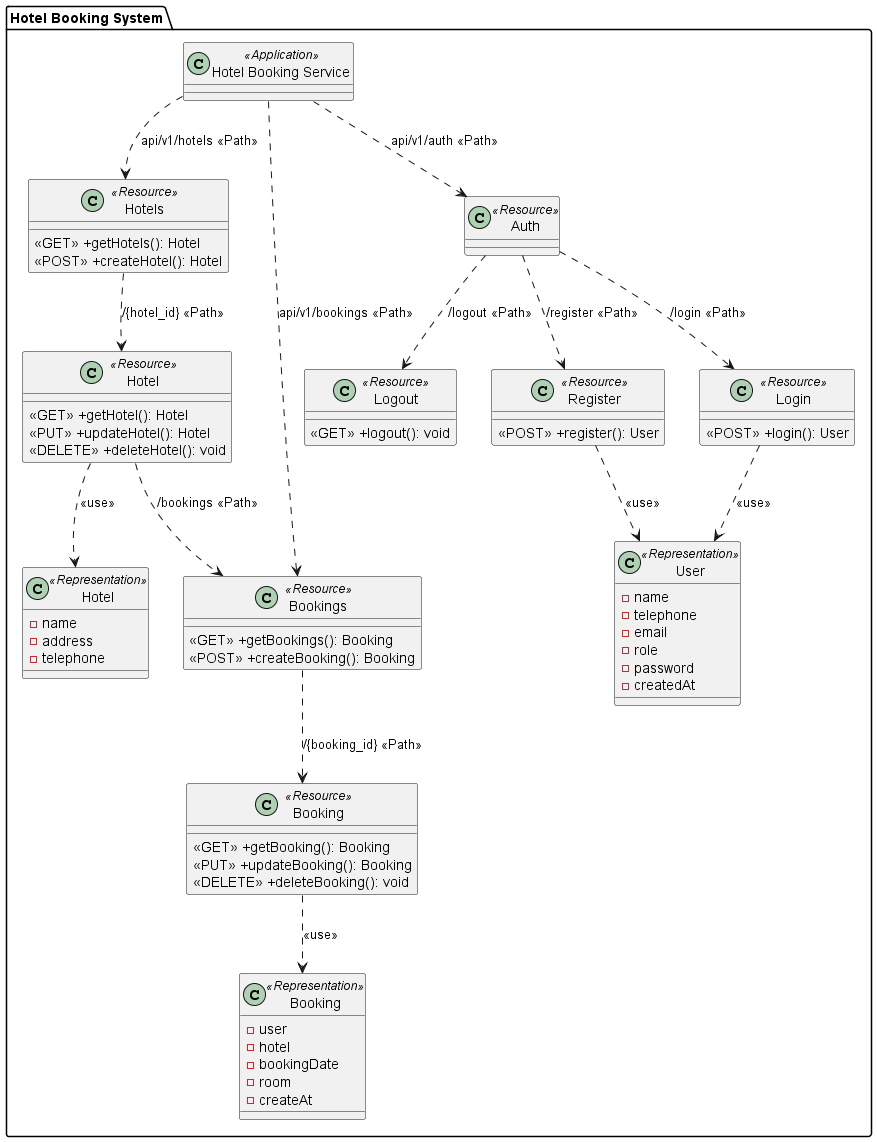

The diagram above was rendered by PlantUML. Its source (embedded in the PNG):
@startuml Hotel Booking System Class Diagram

package "Hotel Booking System" {
    ' Application
    class "Hotel Booking Service" as HotelBookingService <<Application>> {

    }

    ' Resource
    class "Hotels" as HotelsResource <<Resource>> {
        <<GET>> +getHotels(): Hotel
        <<POST>> +createHotel(): Hotel
    }
    class "Hotel" as HotelResource <<Resource>> {
        <<GET>> +getHotel(): Hotel
        <<PUT>> +updateHotel(): Hotel
        <<DELETE>> +deleteHotel(): void
    }
    class "Bookings" as BookingsResource <<Resource>> {
        <<GET>> +getBookings(): Booking
        <<POST>> +createBooking(): Booking
    }
    class "Booking" as BookingResource <<Resource>> {
        <<GET>> +getBooking(): Booking
        <<PUT>> +updateBooking(): Booking
        <<DELETE>> +deleteBooking(): void
    }
    class "Auth" as AuthResource <<Resource>> {

    }
    class "Register" as RegisterResource <<Resource>> {
        <<POST>> +register(): User
    }
    class "Login" as LoginResource <<Resource>> {
        <<POST>> +login(): User
    }
    class "Logout" as LogoutResource <<Resource>> {
        <<GET>> +logout(): void
    }

    ' Representation
    class "User" as UserRepresentation <<Representation>> {
        - name
        - telephone
        - email
        - role
        - password
        - createdAt
    }
    class "Hotel" as HotelRepresentation <<Representation>> {
        - name
        - address
        - telephone
    }
    class "Booking" as BookingRepresentation <<Representation>> {
        - user
        - hotel
        - bookingDate
        - room
        - createAt
    }
}

' Relations
' Application - Any
HotelBookingService ..> HotelsResource : "api/v1/hotels <<Path>>"
HotelBookingService ..> BookingsResource : "api/v1/bookings <<Path>>"
HotelBookingService ..> AuthResource : "api/v1/auth <<Path>>"


' Hotel - Hotel
HotelsResource ..> HotelResource : "/{hotel_id} <<Path>>"
HotelResource ..> HotelRepresentation : "<<use>>"


' Booking - Hotel
HotelResource ..> BookingsResource : "/bookings <<Path>>"

' Booking - Booking
BookingsResource ..> BookingResource : "/{booking_id} <<Path>>"
BookingResource ..> BookingRepresentation : "<<use>>"


' Auth - User
AuthResource ..> RegisterResource : "/register <<Path>>"
AuthResource ..> LoginResource : "/login <<Path>>"
AuthResource ..> LogoutResource : "/logout <<Path>>"
RegisterResource ..> UserRepresentation : "<<use>>"
LoginResource ..> UserRepresentation : "<<use>>"

@enduml